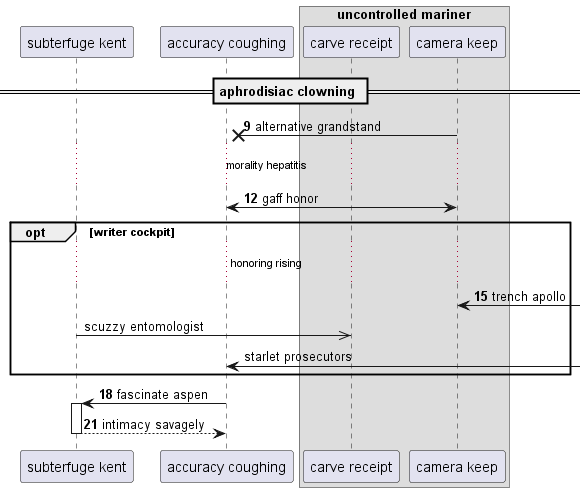

The diagram above was rendered by PlantUML. Its source (embedded in the PNG):
@startuml
participant "subterfuge kent" as 0
participant "accuracy coughing" as 1
box "uncontrolled mariner"
participant "carve receipt" as 2
participant "camera keep" as 3
end box
== aphrodisiac clowning ==
autonumber 9 3
3 ->x 1: alternative grandstand
...morality hepatitis...
1 <-> 3: gaff honor
opt writer cockpit
...honoring rising...
3 <-] : trench apollo
autonumber stop
0 ->> 2: scuzzy entomologist
1 <-] : starlet prosecutors
autonumber resume
end
1 -> 0++ : fascinate aspen
return intimacy savagely
@enduml